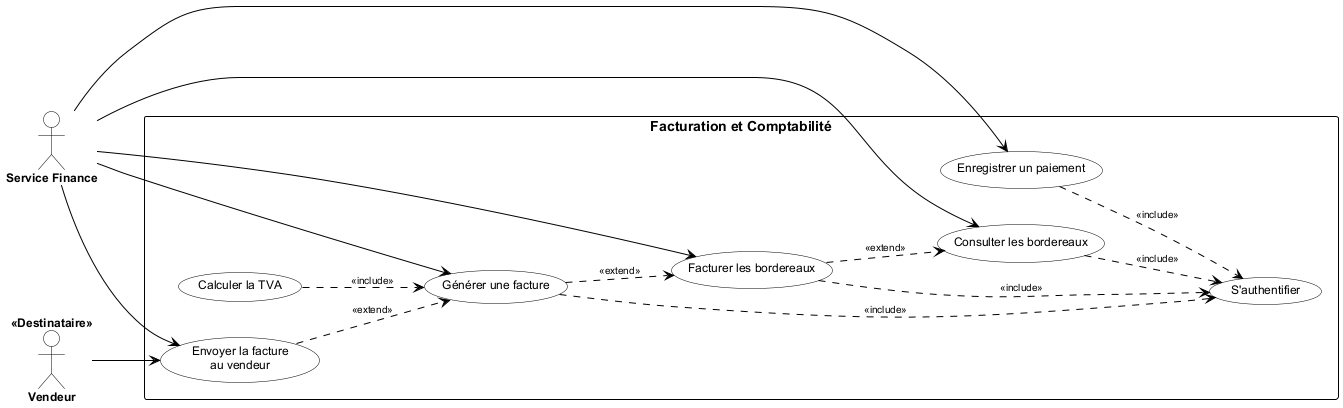

The diagram above was rendered by PlantUML. Its source (embedded in the PNG):
@startuml sprint6_usecase
left to right direction

skinparam usecase {
    BackgroundColor White
    BorderColor Black
    FontSize 12
    FontName Arial
}
skinparam actor {
    BackgroundColor White
    BorderColor Black
    FontColor Black
    FontSize 12
    FontName Arial
    FontStyle bold
}
skinparam rectangle {
    BackgroundColor White
    BorderColor Black
    FontSize 14
    FontName Arial
    FontStyle bold
    FontColor Black
}
skinparam arrow {
    Color Black
    FontSize 10
    FontColor Black
}

actor "Service Finance" as SF
actor "Vendeur" as VEN <<Destinataire>>

rectangle "Facturation et Comptabilité" {

    usecase "S'authentifier" as UC0
    usecase "Consulter les bordereaux" as UC1
    usecase "Facturer les bordereaux" as UC2
    usecase "Générer une facture" as UC3
    usecase "Calculer la TVA" as UC4
    usecase "Envoyer la facture\nau vendeur" as UC5
    usecase "Enregistrer un paiement" as UC6

}

SF  --> UC1
SF  --> UC2
SF  --> UC3
SF  --> UC5
SF  --> UC6
VEN --> UC5

UC1 ..> UC0 : <<include>>
UC2 ..> UC0 : <<include>>
UC2 ..> UC1 : <<extend>>
UC3 ..> UC0 : <<include>>
UC3 ..> UC2 : <<extend>>
UC4 ..> UC3 : <<include>>
UC5 ..> UC3 : <<extend>>
UC6 ..> UC0 : <<include>>

@enduml